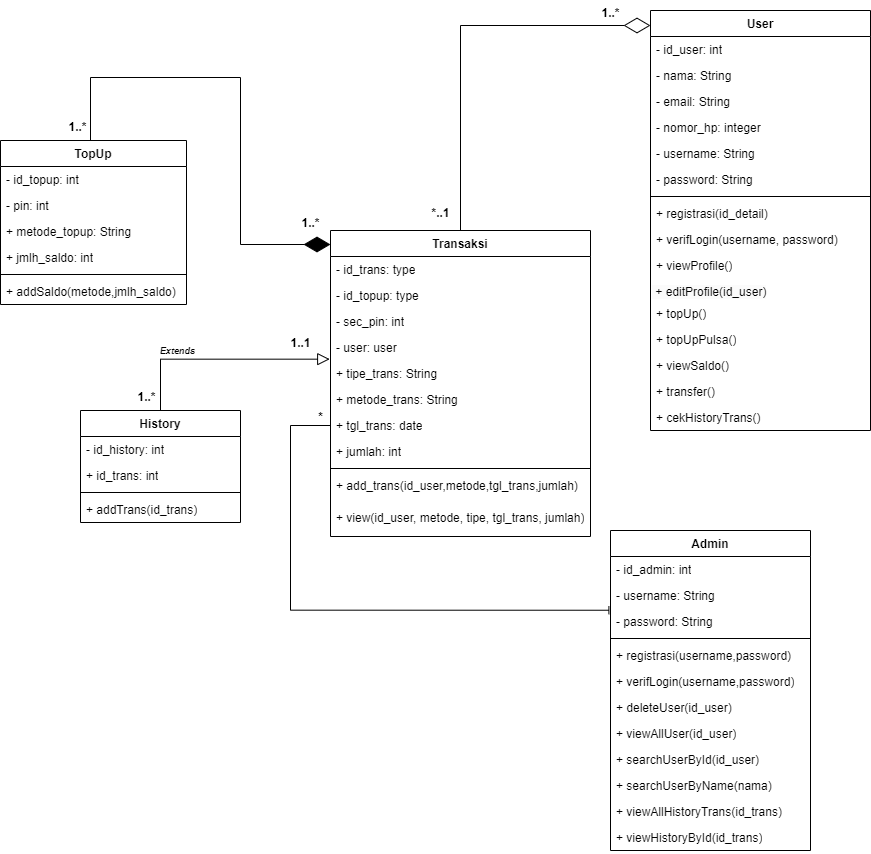

The diagram above was exported from draw.io. Its source (the exported page's mxGraphModel, read from the mxfile embedded in the PNG):
<mxGraphModel dx="2527" dy="907" grid="1" gridSize="10" guides="1" tooltips="1" connect="1" arrows="1" fold="1" page="1" pageScale="1" pageWidth="827" pageHeight="1169" math="0" shadow="0">
  <root>
    <mxCell id="0" />
    <mxCell id="1" parent="0" />
    <mxCell id="2" value="User" style="swimlane;fontStyle=1;align=center;verticalAlign=top;childLayout=stackLayout;horizontal=1;startSize=26;horizontalStack=0;resizeParent=1;resizeParentMax=0;resizeLast=0;collapsible=1;marginBottom=0;whiteSpace=wrap;html=1;" vertex="1" parent="1">
      <mxGeometry x="270" y="40" width="220" height="420" as="geometry" />
    </mxCell>
    <mxCell id="3" value="- id_user: int" style="text;strokeColor=none;fillColor=none;align=left;verticalAlign=top;spacingLeft=4;spacingRight=4;overflow=hidden;rotatable=0;points=[[0,0.5],[1,0.5]];portConstraint=eastwest;whiteSpace=wrap;html=1;" vertex="1" parent="2">
      <mxGeometry y="26" width="220" height="26" as="geometry" />
    </mxCell>
    <mxCell id="4" value="- nama: String" style="text;strokeColor=none;fillColor=none;align=left;verticalAlign=top;spacingLeft=4;spacingRight=4;overflow=hidden;rotatable=0;points=[[0,0.5],[1,0.5]];portConstraint=eastwest;whiteSpace=wrap;html=1;" vertex="1" parent="2">
      <mxGeometry y="52" width="220" height="26" as="geometry" />
    </mxCell>
    <mxCell id="5" value="- email: String" style="text;strokeColor=none;fillColor=none;align=left;verticalAlign=top;spacingLeft=4;spacingRight=4;overflow=hidden;rotatable=0;points=[[0,0.5],[1,0.5]];portConstraint=eastwest;whiteSpace=wrap;html=1;" vertex="1" parent="2">
      <mxGeometry y="78" width="220" height="26" as="geometry" />
    </mxCell>
    <mxCell id="6" value="- nomor_hp: integer" style="text;strokeColor=none;fillColor=none;align=left;verticalAlign=top;spacingLeft=4;spacingRight=4;overflow=hidden;rotatable=0;points=[[0,0.5],[1,0.5]];portConstraint=eastwest;whiteSpace=wrap;html=1;" vertex="1" parent="2">
      <mxGeometry y="104" width="220" height="26" as="geometry" />
    </mxCell>
    <mxCell id="7" value="- username: String" style="text;strokeColor=none;fillColor=none;align=left;verticalAlign=top;spacingLeft=4;spacingRight=4;overflow=hidden;rotatable=0;points=[[0,0.5],[1,0.5]];portConstraint=eastwest;whiteSpace=wrap;html=1;" vertex="1" parent="2">
      <mxGeometry y="130" width="220" height="26" as="geometry" />
    </mxCell>
    <mxCell id="8" value="- password: String" style="text;strokeColor=none;fillColor=none;align=left;verticalAlign=top;spacingLeft=4;spacingRight=4;overflow=hidden;rotatable=0;points=[[0,0.5],[1,0.5]];portConstraint=eastwest;whiteSpace=wrap;html=1;" vertex="1" parent="2">
      <mxGeometry y="156" width="220" height="26" as="geometry" />
    </mxCell>
    <mxCell id="9" value="" style="line;strokeWidth=1;fillColor=none;align=left;verticalAlign=middle;spacingTop=-1;spacingLeft=3;spacingRight=3;rotatable=0;labelPosition=right;points=[];portConstraint=eastwest;strokeColor=inherit;" vertex="1" parent="2">
      <mxGeometry y="182" width="220" height="8" as="geometry" />
    </mxCell>
    <mxCell id="10" value="+ registrasi(id_detail)" style="text;strokeColor=none;fillColor=none;align=left;verticalAlign=top;spacingLeft=4;spacingRight=4;overflow=hidden;rotatable=0;points=[[0,0.5],[1,0.5]];portConstraint=eastwest;whiteSpace=wrap;html=1;" vertex="1" parent="2">
      <mxGeometry y="190" width="220" height="26" as="geometry" />
    </mxCell>
    <mxCell id="11" value="+ verifLogin(username, password)" style="text;strokeColor=none;fillColor=none;align=left;verticalAlign=top;spacingLeft=4;spacingRight=4;overflow=hidden;rotatable=0;points=[[0,0.5],[1,0.5]];portConstraint=eastwest;whiteSpace=wrap;html=1;" vertex="1" parent="2">
      <mxGeometry y="216" width="220" height="26" as="geometry" />
    </mxCell>
    <mxCell id="12" value="+ viewProfile()" style="text;strokeColor=none;fillColor=none;align=left;verticalAlign=top;spacingLeft=4;spacingRight=4;overflow=hidden;rotatable=0;points=[[0,0.5],[1,0.5]];portConstraint=eastwest;whiteSpace=wrap;html=1;" vertex="1" parent="2">
      <mxGeometry y="242" width="220" height="26" as="geometry" />
    </mxCell>
    <mxCell id="13" value="&lt;span style=&quot;color: rgb(0, 0, 0); font-family: Helvetica; font-size: 12px; font-style: normal; font-variant-ligatures: normal; font-variant-caps: normal; font-weight: 400; letter-spacing: normal; orphans: 2; text-align: left; text-indent: 0px; text-transform: none; widows: 2; word-spacing: 0px; -webkit-text-stroke-width: 0px; background-color: rgb(251, 251, 251); text-decoration-thickness: initial; text-decoration-style: initial; text-decoration-color: initial; float: none; display: inline !important;&quot;&gt;&amp;nbsp;+ editProfile(id_user)&lt;/span&gt;" style="text;whiteSpace=wrap;html=1;" vertex="1" parent="2">
      <mxGeometry y="268" width="220" height="22" as="geometry" />
    </mxCell>
    <mxCell id="14" value="+ topUp()" style="text;strokeColor=none;fillColor=none;align=left;verticalAlign=top;spacingLeft=4;spacingRight=4;overflow=hidden;rotatable=0;points=[[0,0.5],[1,0.5]];portConstraint=eastwest;whiteSpace=wrap;html=1;" vertex="1" parent="2">
      <mxGeometry y="290" width="220" height="26" as="geometry" />
    </mxCell>
    <mxCell id="15" value="+ topUpPulsa()" style="text;strokeColor=none;fillColor=none;align=left;verticalAlign=top;spacingLeft=4;spacingRight=4;overflow=hidden;rotatable=0;points=[[0,0.5],[1,0.5]];portConstraint=eastwest;whiteSpace=wrap;html=1;" vertex="1" parent="2">
      <mxGeometry y="316" width="220" height="26" as="geometry" />
    </mxCell>
    <mxCell id="16" value="+ viewSaldo()" style="text;strokeColor=none;fillColor=none;align=left;verticalAlign=top;spacingLeft=4;spacingRight=4;overflow=hidden;rotatable=0;points=[[0,0.5],[1,0.5]];portConstraint=eastwest;whiteSpace=wrap;html=1;" vertex="1" parent="2">
      <mxGeometry y="342" width="220" height="26" as="geometry" />
    </mxCell>
    <mxCell id="17" value="+ transfer()" style="text;strokeColor=none;fillColor=none;align=left;verticalAlign=top;spacingLeft=4;spacingRight=4;overflow=hidden;rotatable=0;points=[[0,0.5],[1,0.5]];portConstraint=eastwest;whiteSpace=wrap;html=1;" vertex="1" parent="2">
      <mxGeometry y="368" width="220" height="26" as="geometry" />
    </mxCell>
    <mxCell id="18" value="+ cekHistoryTrans()" style="text;strokeColor=none;fillColor=none;align=left;verticalAlign=top;spacingLeft=4;spacingRight=4;overflow=hidden;rotatable=0;points=[[0,0.5],[1,0.5]];portConstraint=eastwest;whiteSpace=wrap;html=1;" vertex="1" parent="2">
      <mxGeometry y="394" width="220" height="26" as="geometry" />
    </mxCell>
    <mxCell id="19" value="Admin" style="swimlane;fontStyle=1;align=center;verticalAlign=top;childLayout=stackLayout;horizontal=1;startSize=26;horizontalStack=0;resizeParent=1;resizeParentMax=0;resizeLast=0;collapsible=1;marginBottom=0;whiteSpace=wrap;html=1;" vertex="1" parent="1">
      <mxGeometry x="230" y="560" width="200" height="320" as="geometry" />
    </mxCell>
    <mxCell id="20" value="- id_admin: int" style="text;strokeColor=none;fillColor=none;align=left;verticalAlign=top;spacingLeft=4;spacingRight=4;overflow=hidden;rotatable=0;points=[[0,0.5],[1,0.5]];portConstraint=eastwest;whiteSpace=wrap;html=1;" vertex="1" parent="19">
      <mxGeometry y="26" width="200" height="26" as="geometry" />
    </mxCell>
    <mxCell id="21" value="- username: String" style="text;strokeColor=none;fillColor=none;align=left;verticalAlign=top;spacingLeft=4;spacingRight=4;overflow=hidden;rotatable=0;points=[[0,0.5],[1,0.5]];portConstraint=eastwest;whiteSpace=wrap;html=1;" vertex="1" parent="19">
      <mxGeometry y="52" width="200" height="26" as="geometry" />
    </mxCell>
    <mxCell id="22" value="- password: String" style="text;strokeColor=none;fillColor=none;align=left;verticalAlign=top;spacingLeft=4;spacingRight=4;overflow=hidden;rotatable=0;points=[[0,0.5],[1,0.5]];portConstraint=eastwest;whiteSpace=wrap;html=1;" vertex="1" parent="19">
      <mxGeometry y="78" width="200" height="26" as="geometry" />
    </mxCell>
    <mxCell id="23" value="" style="line;strokeWidth=1;fillColor=none;align=left;verticalAlign=middle;spacingTop=-1;spacingLeft=3;spacingRight=3;rotatable=0;labelPosition=right;points=[];portConstraint=eastwest;strokeColor=inherit;" vertex="1" parent="19">
      <mxGeometry y="104" width="200" height="8" as="geometry" />
    </mxCell>
    <mxCell id="24" value="+ registrasi(username,password)" style="text;strokeColor=none;fillColor=none;align=left;verticalAlign=top;spacingLeft=4;spacingRight=4;overflow=hidden;rotatable=0;points=[[0,0.5],[1,0.5]];portConstraint=eastwest;whiteSpace=wrap;html=1;" vertex="1" parent="19">
      <mxGeometry y="112" width="200" height="26" as="geometry" />
    </mxCell>
    <mxCell id="25" value="+ verifLogin(username,password)" style="text;strokeColor=none;fillColor=none;align=left;verticalAlign=top;spacingLeft=4;spacingRight=4;overflow=hidden;rotatable=0;points=[[0,0.5],[1,0.5]];portConstraint=eastwest;whiteSpace=wrap;html=1;" vertex="1" parent="19">
      <mxGeometry y="138" width="200" height="26" as="geometry" />
    </mxCell>
    <mxCell id="26" value="+ deleteUser(id_user)" style="text;strokeColor=none;fillColor=none;align=left;verticalAlign=top;spacingLeft=4;spacingRight=4;overflow=hidden;rotatable=0;points=[[0,0.5],[1,0.5]];portConstraint=eastwest;whiteSpace=wrap;html=1;" vertex="1" parent="19">
      <mxGeometry y="164" width="200" height="26" as="geometry" />
    </mxCell>
    <mxCell id="27" value="+ viewAllUser(id_user)" style="text;strokeColor=none;fillColor=none;align=left;verticalAlign=top;spacingLeft=4;spacingRight=4;overflow=hidden;rotatable=0;points=[[0,0.5],[1,0.5]];portConstraint=eastwest;whiteSpace=wrap;html=1;" vertex="1" parent="19">
      <mxGeometry y="190" width="200" height="26" as="geometry" />
    </mxCell>
    <mxCell id="28" value="+ searchUserById(id_user)" style="text;strokeColor=none;fillColor=none;align=left;verticalAlign=top;spacingLeft=4;spacingRight=4;overflow=hidden;rotatable=0;points=[[0,0.5],[1,0.5]];portConstraint=eastwest;whiteSpace=wrap;html=1;" vertex="1" parent="19">
      <mxGeometry y="216" width="200" height="26" as="geometry" />
    </mxCell>
    <mxCell id="29" value="+ searchUserByName(nama)" style="text;strokeColor=none;fillColor=none;align=left;verticalAlign=top;spacingLeft=4;spacingRight=4;overflow=hidden;rotatable=0;points=[[0,0.5],[1,0.5]];portConstraint=eastwest;whiteSpace=wrap;html=1;" vertex="1" parent="19">
      <mxGeometry y="242" width="200" height="26" as="geometry" />
    </mxCell>
    <mxCell id="30" value="+ viewAllHistoryTrans(id_trans)" style="text;strokeColor=none;fillColor=none;align=left;verticalAlign=top;spacingLeft=4;spacingRight=4;overflow=hidden;rotatable=0;points=[[0,0.5],[1,0.5]];portConstraint=eastwest;whiteSpace=wrap;html=1;" vertex="1" parent="19">
      <mxGeometry y="268" width="200" height="26" as="geometry" />
    </mxCell>
    <mxCell id="31" value="+ viewHistoryById(id_trans)" style="text;strokeColor=none;fillColor=none;align=left;verticalAlign=top;spacingLeft=4;spacingRight=4;overflow=hidden;rotatable=0;points=[[0,0.5],[1,0.5]];portConstraint=eastwest;whiteSpace=wrap;html=1;" vertex="1" parent="19">
      <mxGeometry y="294" width="200" height="26" as="geometry" />
    </mxCell>
    <mxCell id="32" value="Transaksi" style="swimlane;fontStyle=1;align=center;verticalAlign=top;childLayout=stackLayout;horizontal=1;startSize=26;horizontalStack=0;resizeParent=1;resizeParentMax=0;resizeLast=0;collapsible=1;marginBottom=0;whiteSpace=wrap;html=1;" vertex="1" parent="1">
      <mxGeometry x="-50" y="260" width="260" height="306" as="geometry" />
    </mxCell>
    <mxCell id="33" value="- id_trans: type" style="text;strokeColor=none;fillColor=none;align=left;verticalAlign=top;spacingLeft=4;spacingRight=4;overflow=hidden;rotatable=0;points=[[0,0.5],[1,0.5]];portConstraint=eastwest;whiteSpace=wrap;html=1;" vertex="1" parent="32">
      <mxGeometry y="26" width="260" height="26" as="geometry" />
    </mxCell>
    <mxCell id="34" value="- id_topup: type" style="text;strokeColor=none;fillColor=none;align=left;verticalAlign=top;spacingLeft=4;spacingRight=4;overflow=hidden;rotatable=0;points=[[0,0.5],[1,0.5]];portConstraint=eastwest;whiteSpace=wrap;html=1;" vertex="1" parent="32">
      <mxGeometry y="52" width="260" height="26" as="geometry" />
    </mxCell>
    <mxCell id="35" value="- sec_pin: int" style="text;strokeColor=none;fillColor=none;align=left;verticalAlign=top;spacingLeft=4;spacingRight=4;overflow=hidden;rotatable=0;points=[[0,0.5],[1,0.5]];portConstraint=eastwest;whiteSpace=wrap;html=1;" vertex="1" parent="32">
      <mxGeometry y="78" width="260" height="26" as="geometry" />
    </mxCell>
    <mxCell id="36" value="- user: user" style="text;strokeColor=none;fillColor=none;align=left;verticalAlign=top;spacingLeft=4;spacingRight=4;overflow=hidden;rotatable=0;points=[[0,0.5],[1,0.5]];portConstraint=eastwest;whiteSpace=wrap;html=1;" vertex="1" parent="32">
      <mxGeometry y="104" width="260" height="26" as="geometry" />
    </mxCell>
    <mxCell id="37" value="+ tipe_trans: String" style="text;strokeColor=none;fillColor=none;align=left;verticalAlign=top;spacingLeft=4;spacingRight=4;overflow=hidden;rotatable=0;points=[[0,0.5],[1,0.5]];portConstraint=eastwest;whiteSpace=wrap;html=1;" vertex="1" parent="32">
      <mxGeometry y="130" width="260" height="26" as="geometry" />
    </mxCell>
    <mxCell id="38" value="+ metode_trans: String" style="text;strokeColor=none;fillColor=none;align=left;verticalAlign=top;spacingLeft=4;spacingRight=4;overflow=hidden;rotatable=0;points=[[0,0.5],[1,0.5]];portConstraint=eastwest;whiteSpace=wrap;html=1;" vertex="1" parent="32">
      <mxGeometry y="156" width="260" height="26" as="geometry" />
    </mxCell>
    <mxCell id="39" value="+ tgl_trans: date" style="text;strokeColor=none;fillColor=none;align=left;verticalAlign=top;spacingLeft=4;spacingRight=4;overflow=hidden;rotatable=0;points=[[0,0.5],[1,0.5]];portConstraint=eastwest;whiteSpace=wrap;html=1;" vertex="1" parent="32">
      <mxGeometry y="182" width="260" height="26" as="geometry" />
    </mxCell>
    <mxCell id="40" value="+ jumlah: int" style="text;strokeColor=none;fillColor=none;align=left;verticalAlign=top;spacingLeft=4;spacingRight=4;overflow=hidden;rotatable=0;points=[[0,0.5],[1,0.5]];portConstraint=eastwest;whiteSpace=wrap;html=1;" vertex="1" parent="32">
      <mxGeometry y="208" width="260" height="26" as="geometry" />
    </mxCell>
    <mxCell id="41" value="" style="line;strokeWidth=1;fillColor=none;align=left;verticalAlign=middle;spacingTop=-1;spacingLeft=3;spacingRight=3;rotatable=0;labelPosition=right;points=[];portConstraint=eastwest;strokeColor=inherit;" vertex="1" parent="32">
      <mxGeometry y="234" width="260" height="8" as="geometry" />
    </mxCell>
    <mxCell id="42" value="+ add_trans(id_user,metode,tgl_trans,jumlah)" style="text;strokeColor=none;fillColor=none;align=left;verticalAlign=top;spacingLeft=4;spacingRight=4;overflow=hidden;rotatable=0;points=[[0,0.5],[1,0.5]];portConstraint=eastwest;whiteSpace=wrap;html=1;" vertex="1" parent="32">
      <mxGeometry y="242" width="260" height="32" as="geometry" />
    </mxCell>
    <mxCell id="43" value="+ view(id_user, metode, tipe, tgl_trans, jumlah)" style="text;strokeColor=none;fillColor=none;align=left;verticalAlign=top;spacingLeft=4;spacingRight=4;overflow=hidden;rotatable=0;points=[[0,0.5],[1,0.5]];portConstraint=eastwest;whiteSpace=wrap;html=1;" vertex="1" parent="32">
      <mxGeometry y="274" width="260" height="32" as="geometry" />
    </mxCell>
    <mxCell id="44" value="TopUp" style="swimlane;fontStyle=1;align=center;verticalAlign=top;childLayout=stackLayout;horizontal=1;startSize=26;horizontalStack=0;resizeParent=1;resizeParentMax=0;resizeLast=0;collapsible=1;marginBottom=0;whiteSpace=wrap;html=1;" vertex="1" parent="1">
      <mxGeometry x="-380" y="170" width="186" height="164" as="geometry" />
    </mxCell>
    <mxCell id="45" value="- id_topup: int" style="text;strokeColor=none;fillColor=none;align=left;verticalAlign=top;spacingLeft=4;spacingRight=4;overflow=hidden;rotatable=0;points=[[0,0.5],[1,0.5]];portConstraint=eastwest;whiteSpace=wrap;html=1;" vertex="1" parent="44">
      <mxGeometry y="26" width="186" height="26" as="geometry" />
    </mxCell>
    <mxCell id="46" value="- pin: int" style="text;strokeColor=none;fillColor=none;align=left;verticalAlign=top;spacingLeft=4;spacingRight=4;overflow=hidden;rotatable=0;points=[[0,0.5],[1,0.5]];portConstraint=eastwest;whiteSpace=wrap;html=1;" vertex="1" parent="44">
      <mxGeometry y="52" width="186" height="26" as="geometry" />
    </mxCell>
    <mxCell id="47" value="+ metode_topup: String" style="text;strokeColor=none;fillColor=none;align=left;verticalAlign=top;spacingLeft=4;spacingRight=4;overflow=hidden;rotatable=0;points=[[0,0.5],[1,0.5]];portConstraint=eastwest;whiteSpace=wrap;html=1;" vertex="1" parent="44">
      <mxGeometry y="78" width="186" height="26" as="geometry" />
    </mxCell>
    <mxCell id="48" value="+ jmlh_saldo: int" style="text;strokeColor=none;fillColor=none;align=left;verticalAlign=top;spacingLeft=4;spacingRight=4;overflow=hidden;rotatable=0;points=[[0,0.5],[1,0.5]];portConstraint=eastwest;whiteSpace=wrap;html=1;" vertex="1" parent="44">
      <mxGeometry y="104" width="186" height="26" as="geometry" />
    </mxCell>
    <mxCell id="49" value="" style="line;strokeWidth=1;fillColor=none;align=left;verticalAlign=middle;spacingTop=-1;spacingLeft=3;spacingRight=3;rotatable=0;labelPosition=right;points=[];portConstraint=eastwest;strokeColor=inherit;" vertex="1" parent="44">
      <mxGeometry y="130" width="186" height="8" as="geometry" />
    </mxCell>
    <mxCell id="50" value="+ addSaldo(metode,jmlh_saldo)" style="text;strokeColor=none;fillColor=none;align=left;verticalAlign=top;spacingLeft=4;spacingRight=4;overflow=hidden;rotatable=0;points=[[0,0.5],[1,0.5]];portConstraint=eastwest;whiteSpace=wrap;html=1;" vertex="1" parent="44">
      <mxGeometry y="138" width="186" height="26" as="geometry" />
    </mxCell>
    <mxCell id="51" style="edgeStyle=orthogonalEdgeStyle;rounded=0;orthogonalLoop=1;jettySize=auto;html=1;entryX=-0.008;entryY=0.067;entryDx=0;entryDy=0;entryPerimeter=0;endArrow=baseDash;endFill=0;" edge="1" source="39" target="22" parent="1">
      <mxGeometry relative="1" as="geometry">
        <Array as="points">
          <mxPoint x="-90" y="455" />
          <mxPoint x="-90" y="640" />
        </Array>
      </mxGeometry>
    </mxCell>
    <mxCell id="52" value="" style="endArrow=diamondThin;endFill=1;endSize=24;html=1;rounded=0;exitX=0.5;exitY=0;exitDx=0;exitDy=0;" edge="1" parent="1">
      <mxGeometry width="160" relative="1" as="geometry">
        <mxPoint x="-290" y="170" as="sourcePoint" />
        <mxPoint x="-50" y="274" as="targetPoint" />
        <Array as="points">
          <mxPoint x="-290" y="107" />
          <mxPoint x="-140" y="107" />
          <mxPoint x="-140" y="274" />
        </Array>
      </mxGeometry>
    </mxCell>
    <mxCell id="53" value="1..*" style="text;align=center;fontStyle=1;verticalAlign=middle;spacingLeft=3;spacingRight=3;strokeColor=none;rotatable=0;points=[[0,0.5],[1,0.5]];portConstraint=eastwest;html=1;" vertex="1" parent="1">
      <mxGeometry x="190" y="30" width="80" height="26" as="geometry" />
    </mxCell>
    <mxCell id="54" value="*..1" style="text;align=center;fontStyle=1;verticalAlign=middle;spacingLeft=3;spacingRight=3;strokeColor=none;rotatable=0;points=[[0,0.5],[1,0.5]];portConstraint=eastwest;html=1;" vertex="1" parent="1">
      <mxGeometry x="20" y="230" width="80" height="26" as="geometry" />
    </mxCell>
    <mxCell id="55" value="1..*" style="text;align=center;fontStyle=1;verticalAlign=middle;spacingLeft=3;spacingRight=3;strokeColor=none;rotatable=0;points=[[0,0.5],[1,0.5]];portConstraint=eastwest;html=1;" vertex="1" parent="1">
      <mxGeometry x="-110" y="240" width="80" height="26" as="geometry" />
    </mxCell>
    <mxCell id="56" value="1..*" style="text;align=center;fontStyle=1;verticalAlign=middle;spacingLeft=3;spacingRight=3;strokeColor=none;rotatable=0;points=[[0,0.5],[1,0.5]];portConstraint=eastwest;html=1;" vertex="1" parent="1">
      <mxGeometry x="-343" y="144" width="80" height="26" as="geometry" />
    </mxCell>
    <mxCell id="57" value="*" style="text;align=center;fontStyle=1;verticalAlign=middle;spacingLeft=3;spacingRight=3;strokeColor=none;rotatable=0;points=[[0,0.5],[1,0.5]];portConstraint=eastwest;html=1;" vertex="1" parent="1">
      <mxGeometry x="-80" y="434" width="40" height="26" as="geometry" />
    </mxCell>
    <mxCell id="58" value="1..*" style="text;align=center;fontStyle=1;verticalAlign=middle;spacingLeft=3;spacingRight=3;strokeColor=none;rotatable=0;points=[[0,0.5],[1,0.5]];portConstraint=eastwest;html=1;" vertex="1" parent="1">
      <mxGeometry x="-274" y="414" width="80" height="26" as="geometry" />
    </mxCell>
    <mxCell id="59" value="1..1" style="text;align=center;fontStyle=1;verticalAlign=middle;spacingLeft=3;spacingRight=3;strokeColor=none;rotatable=0;points=[[0,0.5],[1,0.5]];portConstraint=eastwest;html=1;" vertex="1" parent="1">
      <mxGeometry x="-120" y="360" width="80" height="26" as="geometry" />
    </mxCell>
    <mxCell id="60" style="edgeStyle=orthogonalEdgeStyle;rounded=0;orthogonalLoop=1;jettySize=auto;html=1;entryX=-0.003;entryY=-0.051;entryDx=0;entryDy=0;entryPerimeter=0;endArrow=block;endFill=0;exitX=0.5;exitY=0;exitDx=0;exitDy=0;targetPerimeterSpacing=10;endSize=10;" edge="1" target="37" parent="1">
      <mxGeometry relative="1" as="geometry">
        <mxPoint x="-220" y="440" as="sourcePoint" />
        <Array as="points">
          <mxPoint x="-220" y="389" />
        </Array>
      </mxGeometry>
    </mxCell>
    <mxCell id="61" value="History" style="swimlane;fontStyle=1;align=center;verticalAlign=top;childLayout=stackLayout;horizontal=1;startSize=26;horizontalStack=0;resizeParent=1;resizeParentMax=0;resizeLast=0;collapsible=1;marginBottom=0;whiteSpace=wrap;html=1;" vertex="1" parent="1">
      <mxGeometry x="-300" y="440" width="160" height="112" as="geometry" />
    </mxCell>
    <mxCell id="62" value="- id_history: int" style="text;strokeColor=none;fillColor=none;align=left;verticalAlign=top;spacingLeft=4;spacingRight=4;overflow=hidden;rotatable=0;points=[[0,0.5],[1,0.5]];portConstraint=eastwest;whiteSpace=wrap;html=1;" vertex="1" parent="61">
      <mxGeometry y="26" width="160" height="26" as="geometry" />
    </mxCell>
    <mxCell id="63" value="+ id_trans: int" style="text;strokeColor=none;fillColor=none;align=left;verticalAlign=top;spacingLeft=4;spacingRight=4;overflow=hidden;rotatable=0;points=[[0,0.5],[1,0.5]];portConstraint=eastwest;whiteSpace=wrap;html=1;" vertex="1" parent="61">
      <mxGeometry y="52" width="160" height="26" as="geometry" />
    </mxCell>
    <mxCell id="64" value="" style="line;strokeWidth=1;fillColor=none;align=left;verticalAlign=middle;spacingTop=-1;spacingLeft=3;spacingRight=3;rotatable=0;labelPosition=right;points=[];portConstraint=eastwest;strokeColor=inherit;" vertex="1" parent="61">
      <mxGeometry y="78" width="160" height="8" as="geometry" />
    </mxCell>
    <mxCell id="65" value="+ addTrans(id_trans)" style="text;strokeColor=none;fillColor=none;align=left;verticalAlign=top;spacingLeft=4;spacingRight=4;overflow=hidden;rotatable=0;points=[[0,0.5],[1,0.5]];portConstraint=eastwest;whiteSpace=wrap;html=1;" vertex="1" parent="61">
      <mxGeometry y="86" width="160" height="26" as="geometry" />
    </mxCell>
    <mxCell id="66" value="&lt;font style=&quot;font-size: 9px;&quot;&gt;&lt;b&gt;&lt;i&gt;Extends&lt;/i&gt;&lt;/b&gt;&lt;/font&gt;" style="text;html=1;align=center;verticalAlign=middle;resizable=0;points=[];autosize=1;strokeColor=none;fillColor=none;" vertex="1" parent="1">
      <mxGeometry x="-233" y="365" width="60" height="30" as="geometry" />
    </mxCell>
    <mxCell id="67" value="" style="endArrow=diamondThin;endFill=0;endSize=24;html=1;rounded=0;exitX=0.5;exitY=0;exitDx=0;exitDy=0;" edge="1" source="32" parent="1">
      <mxGeometry width="160" relative="1" as="geometry">
        <mxPoint x="100" y="56" as="sourcePoint" />
        <mxPoint x="270" y="55" as="targetPoint" />
        <Array as="points">
          <mxPoint x="80" y="55" />
        </Array>
      </mxGeometry>
    </mxCell>
  </root>
</mxGraphModel>